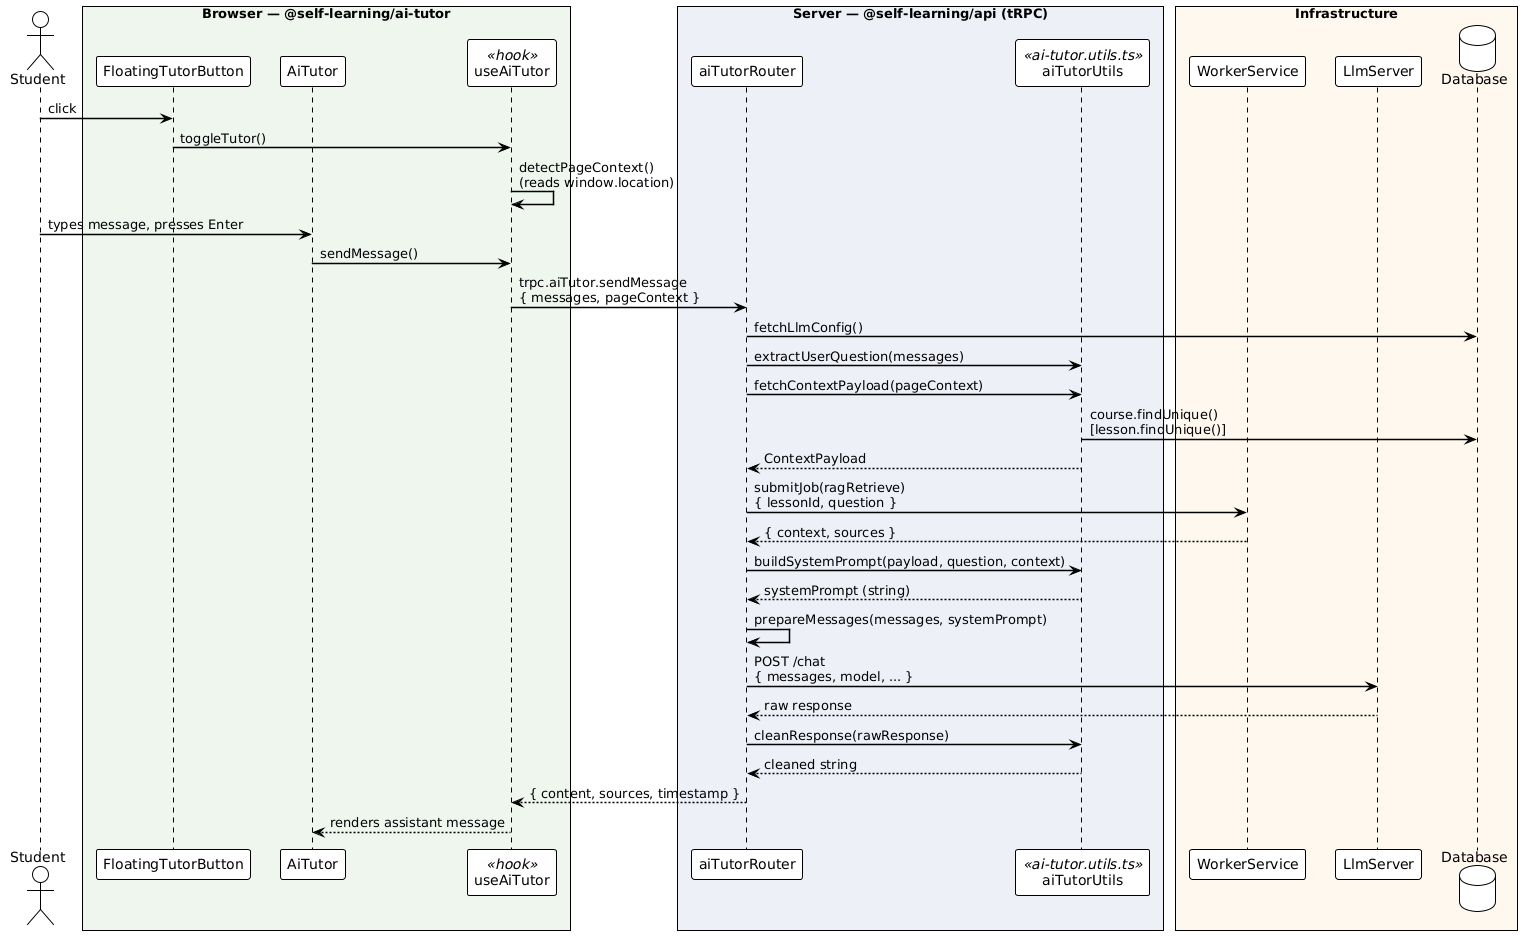

The diagram above was rendered by PlantUML. Its source (embedded in the PNG):
@startuml
!theme plain
skinparam participantPadding 10
skinparam sequenceArrowThickness 1.5

actor Student

box "Browser — @self-learning/ai-tutor" #EEF6EE
  participant FloatingTutorButton
  participant AiTutor
  participant useAiTutor <<hook>>
end box

box "Server — @self-learning/api (tRPC)" #EEF0F8
  participant aiTutorRouter
  participant aiTutorUtils <<ai-tutor.utils.ts>>
end box

box "Infrastructure" #FFF8EE
  participant WorkerService
  participant LlmServer
  database Database
end box

Student -> FloatingTutorButton : click
FloatingTutorButton -> useAiTutor : toggleTutor()
useAiTutor -> useAiTutor : detectPageContext()\n(reads window.location)

Student -> AiTutor : types message, presses Enter
AiTutor -> useAiTutor : sendMessage()
useAiTutor -> aiTutorRouter : trpc.aiTutor.sendMessage\n{ messages, pageContext }

aiTutorRouter -> Database : fetchLlmConfig()
aiTutorRouter -> aiTutorUtils : extractUserQuestion(messages)
aiTutorRouter -> aiTutorUtils : fetchContextPayload(pageContext)
aiTutorUtils -> Database : course.findUnique()\n[lesson.findUnique()]
aiTutorUtils --> aiTutorRouter : ContextPayload

aiTutorRouter -> WorkerService : submitJob(ragRetrieve)\n{ lessonId, question }
WorkerService --> aiTutorRouter : { context, sources }

aiTutorRouter -> aiTutorUtils : buildSystemPrompt(payload, question, context)
aiTutorUtils --> aiTutorRouter : systemPrompt (string)

aiTutorRouter -> aiTutorRouter : prepareMessages(messages, systemPrompt)
aiTutorRouter -> LlmServer : POST /chat\n{ messages, model, ... }
LlmServer --> aiTutorRouter : raw response

aiTutorRouter -> aiTutorUtils : cleanResponse(rawResponse)
aiTutorUtils --> aiTutorRouter : cleaned string

aiTutorRouter --> useAiTutor : { content, sources, timestamp }
useAiTutor --> AiTutor : renders assistant message
@enduml